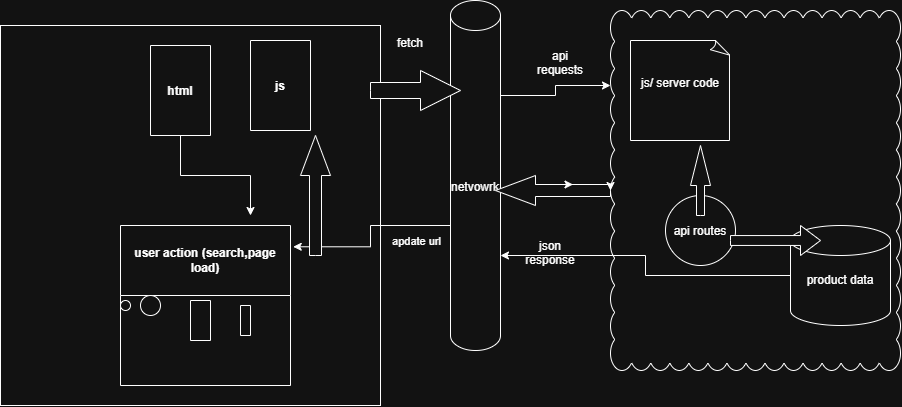

The diagram above was exported from draw.io. Its source (the exported page's mxGraphModel, read from the mxfile embedded in the PNG):
<mxGraphModel dx="1960" dy="1709" grid="1" gridSize="10" guides="1" tooltips="1" connect="1" arrows="1" fold="1" page="1" pageScale="1" pageWidth="850" pageHeight="1100" math="0" shadow="0">
  <root>
    <mxCell id="0" />
    <mxCell id="1" parent="0" />
    <mxCell id="RDdPvbpZjGqvP6FZG25B-19" parent="1" style="whiteSpace=wrap;html=1;aspect=fixed;" value="" vertex="1">
      <mxGeometry height="380" width="380" x="-170" y="-80" as="geometry" />
    </mxCell>
    <mxCell id="UiyIh_DSXgg2WkugCFOt-4" edge="1" parent="1" source="UiyIh_DSXgg2WkugCFOt-2" style="edgeStyle=orthogonalEdgeStyle;rounded=0;orthogonalLoop=1;jettySize=auto;html=1;exitX=0.5;exitY=1;exitDx=0;exitDy=0;labelBackgroundColor=default;fontColor=default;">
      <mxGeometry relative="1" x="-0.5455" as="geometry">
        <mxPoint x="80" y="110" as="targetPoint" />
      </mxGeometry>
    </mxCell>
    <mxCell id="UiyIh_DSXgg2WkugCFOt-2" parent="1" style="swimlane;startSize=140;labelBackgroundColor=default;" value="html" vertex="1">
      <mxGeometry height="90" width="60" x="-20" y="-60" as="geometry" />
    </mxCell>
    <mxCell id="UiyIh_DSXgg2WkugCFOt-3" parent="1" style="swimlane;startSize=90;labelBackgroundColor=default;" value="js" vertex="1">
      <mxGeometry height="90" width="60" x="80" y="-65" as="geometry" />
    </mxCell>
    <mxCell id="UiyIh_DSXgg2WkugCFOt-6" parent="1" style="swimlane;whiteSpace=wrap;html=1;startSize=70;labelBackgroundColor=default;" value="user action (search,page load)" vertex="1">
      <mxGeometry height="160" width="170" x="-50" y="120" as="geometry" />
    </mxCell>
    <mxCell id="UiyIh_DSXgg2WkugCFOt-8" parent="UiyIh_DSXgg2WkugCFOt-6" style="swimlane;startSize=0;labelBackgroundColor=default;" value="" vertex="1">
      <mxGeometry height="30" width="10" x="120" y="80" as="geometry" />
    </mxCell>
    <mxCell id="UiyIh_DSXgg2WkugCFOt-9" parent="UiyIh_DSXgg2WkugCFOt-6" style="swimlane;startSize=0;labelBackgroundColor=default;" value="" vertex="1">
      <mxGeometry height="40" width="20" x="70" y="75" as="geometry" />
    </mxCell>
    <mxCell id="UiyIh_DSXgg2WkugCFOt-10" parent="UiyIh_DSXgg2WkugCFOt-6" style="ellipse;whiteSpace=wrap;html=1;shapeInside=1;aspect=fixed;labelBackgroundColor=default;" value="" vertex="1">
      <mxGeometry height="10" width="10" y="75" as="geometry" />
    </mxCell>
    <mxCell id="UiyIh_DSXgg2WkugCFOt-11" parent="UiyIh_DSXgg2WkugCFOt-6" style="ellipse;whiteSpace=wrap;html=1;shapeInside=1;aspect=fixed;labelBackgroundColor=default;" value="" vertex="1">
      <mxGeometry height="20" width="20" x="20" y="70" as="geometry" />
    </mxCell>
    <mxCell id="RDdPvbpZjGqvP6FZG25B-5" edge="1" parent="1" source="UiyIh_DSXgg2WkugCFOt-17" style="edgeStyle=orthogonalEdgeStyle;rounded=0;orthogonalLoop=1;jettySize=auto;html=1;exitX=1;exitY=0;exitDx=0;exitDy=95;exitPerimeter=0;fontColor=default;labelBackgroundColor=none;">
      <mxGeometry relative="1" as="geometry">
        <mxPoint x="440" y="-20" as="targetPoint" />
      </mxGeometry>
    </mxCell>
    <mxCell id="UiyIh_DSXgg2WkugCFOt-17" parent="1" style="shape=cylinder3;whiteSpace=wrap;html=1;boundedLbl=1;backgroundOutline=1;size=15;labelBackgroundColor=none;" value="netvowrk" vertex="1">
      <mxGeometry height="350" width="50" x="280" y="-105" as="geometry" />
    </mxCell>
    <mxCell id="UiyIh_DSXgg2WkugCFOt-19" edge="1" parent="1" source="UiyIh_DSXgg2WkugCFOt-17" style="edgeStyle=orthogonalEdgeStyle;rounded=0;orthogonalLoop=1;jettySize=auto;html=1;exitX=0;exitY=0;exitDx=0;exitDy=255;exitPerimeter=0;entryX=1.016;entryY=0.133;entryDx=0;entryDy=0;entryPerimeter=0;fontColor=default;labelBackgroundColor=none;" target="UiyIh_DSXgg2WkugCFOt-6">
      <mxGeometry relative="1" as="geometry">
        <Array as="points">
          <mxPoint x="280" y="120" />
          <mxPoint x="200" y="120" />
          <mxPoint x="200" y="141.3" />
        </Array>
      </mxGeometry>
    </mxCell>
    <mxCell id="RDdPvbpZjGqvP6FZG25B-28" connectable="0" parent="UiyIh_DSXgg2WkugCFOt-19" style="edgeLabel;html=1;align=center;verticalAlign=middle;resizable=0;points=[];" value="apdate url" vertex="1">
      <mxGeometry relative="1" x="-0.2695" as="geometry">
        <mxPoint x="11" y="15" as="offset" />
      </mxGeometry>
    </mxCell>
    <mxCell id="RDdPvbpZjGqvP6FZG25B-6" parent="1" style="whiteSpace=wrap;html=1;shape=mxgraph.basic.cloud_rect;labelBackgroundColor=none;" value="" vertex="1">
      <mxGeometry height="360" width="290" x="440" y="-95" as="geometry" />
    </mxCell>
    <mxCell id="RDdPvbpZjGqvP6FZG25B-7" parent="1" style="whiteSpace=wrap;html=1;shape=mxgraph.basic.document;labelBackgroundColor=none;" value="js/ server code&lt;div&gt;&lt;br&gt;&lt;/div&gt;" vertex="1">
      <mxGeometry height="100" width="100" x="460" y="-65" as="geometry" />
    </mxCell>
    <mxCell id="RDdPvbpZjGqvP6FZG25B-8" parent="1" style="shape=cylinder3;whiteSpace=wrap;html=1;boundedLbl=1;backgroundOutline=1;size=15;labelBackgroundColor=none;" value="product data&lt;div&gt;&lt;br&gt;&lt;/div&gt;" vertex="1">
      <mxGeometry height="100" width="100" x="620" y="120" as="geometry" />
    </mxCell>
    <mxCell id="RDdPvbpZjGqvP6FZG25B-9" parent="1" style="ellipse;whiteSpace=wrap;html=1;shapeInside=1;labelBackgroundColor=none;" value="api routes&lt;div&gt;&lt;br/&gt;&lt;/div&gt;" vertex="1">
      <mxGeometry height="70" width="70" x="495" y="90" as="geometry" />
    </mxCell>
    <mxCell id="RDdPvbpZjGqvP6FZG25B-10" edge="1" parent="1" source="RDdPvbpZjGqvP6FZG25B-8" style="edgeStyle=orthogonalEdgeStyle;rounded=0;orthogonalLoop=1;jettySize=auto;html=1;entryX=1;entryY=0;entryDx=0;entryDy=255;entryPerimeter=0;fontColor=default;labelBackgroundColor=none;" target="UiyIh_DSXgg2WkugCFOt-17">
      <mxGeometry relative="1" as="geometry" />
    </mxCell>
    <mxCell id="RDdPvbpZjGqvP6FZG25B-12" parent="1" style="html=1;shadow=0;dashed=0;align=center;verticalAlign=middle;shape=mxgraph.arrows2.arrow;dy=0.6;dx=40;flipH=1;notch=0;legacyAnchorPoints=0;labelBackgroundColor=none;" value="" vertex="1">
      <mxGeometry height="30" width="115" x="325" y="70" as="geometry" />
    </mxCell>
    <mxCell id="RDdPvbpZjGqvP6FZG25B-13" parent="1" style="html=1;shadow=0;dashed=0;align=center;verticalAlign=middle;shape=mxgraph.arrows2.arrow;dy=0.6;dx=40;direction=north;notch=0;labelBackgroundColor=none;" value="" vertex="1">
      <mxGeometry height="70" width="20" x="520" y="40" as="geometry" />
    </mxCell>
    <mxCell id="RDdPvbpZjGqvP6FZG25B-15" parent="1" style="html=1;shadow=0;dashed=0;align=center;verticalAlign=middle;shape=mxgraph.arrows2.arrow;dy=0.67;dx=20;notch=0;labelBackgroundColor=none;" value="" vertex="1">
      <mxGeometry height="30" width="90" x="560" y="120" as="geometry" />
    </mxCell>
    <mxCell id="RDdPvbpZjGqvP6FZG25B-20" edge="1" parent="1" source="RDdPvbpZjGqvP6FZG25B-12" style="edgeStyle=orthogonalEdgeStyle;rounded=0;orthogonalLoop=1;jettySize=auto;html=1;innerLoopWaypoints=1;exitX=0;exitY=0;exitDx=37.5;exitDy=9;exitPerimeter=0;entryX=0;entryY=0.5;entryDx=0;entryDy=0;entryPerimeter=0;" target="RDdPvbpZjGqvP6FZG25B-12">
      <mxGeometry relative="1" as="geometry" />
    </mxCell>
    <mxCell id="RDdPvbpZjGqvP6FZG25B-21" edge="1" parent="1" source="RDdPvbpZjGqvP6FZG25B-12" style="edgeStyle=orthogonalEdgeStyle;rounded=0;orthogonalLoop=1;jettySize=auto;html=1;innerLoopWaypoints=1;exitX=0;exitY=0;exitDx=75;exitDy=9;exitPerimeter=0;entryX=0;entryY=0;entryDx=37.5;entryDy=9;entryPerimeter=0;" target="RDdPvbpZjGqvP6FZG25B-12">
      <mxGeometry relative="1" as="geometry" />
    </mxCell>
    <mxCell id="RDdPvbpZjGqvP6FZG25B-22" parent="1" style="html=1;shadow=0;dashed=0;align=center;verticalAlign=middle;shape=mxgraph.arrows2.arrow;dy=0.6;dx=40;notch=0;" value="" vertex="1">
      <mxGeometry height="40" width="90" x="200" y="-35" as="geometry" />
    </mxCell>
    <mxCell id="RDdPvbpZjGqvP6FZG25B-25" parent="1" style="html=1;shadow=0;dashed=0;align=center;verticalAlign=middle;shape=mxgraph.arrows2.arrow;dy=0.6;dx=40;direction=north;notch=0;" value="" vertex="1">
      <mxGeometry height="120" width="30" x="130" y="30" as="geometry" />
    </mxCell>
    <mxCell id="RDdPvbpZjGqvP6FZG25B-26" parent="1" style="text;html=1;whiteSpace=wrap;strokeColor=none;fillColor=none;align=center;verticalAlign=middle;rounded=0;" value="api requests&lt;div&gt;&lt;br&gt;&lt;/div&gt;" vertex="1">
      <mxGeometry height="30" width="60" x="360" y="-50" as="geometry" />
    </mxCell>
    <mxCell id="RDdPvbpZjGqvP6FZG25B-27" parent="1" style="text;html=1;whiteSpace=wrap;strokeColor=none;fillColor=none;align=center;verticalAlign=middle;rounded=0;" value="json response&lt;div&gt;&lt;br&gt;&lt;/div&gt;" vertex="1">
      <mxGeometry height="30" width="60" x="350" y="140" as="geometry" />
    </mxCell>
    <mxCell id="RDdPvbpZjGqvP6FZG25B-29" parent="1" style="text;html=1;whiteSpace=wrap;strokeColor=none;fillColor=none;align=center;verticalAlign=middle;rounded=0;" value="fetch&lt;div&gt;&lt;br&gt;&lt;/div&gt;" vertex="1">
      <mxGeometry height="30" width="60" x="210" y="-70" as="geometry" />
    </mxCell>
  </root>
</mxGraphModel>